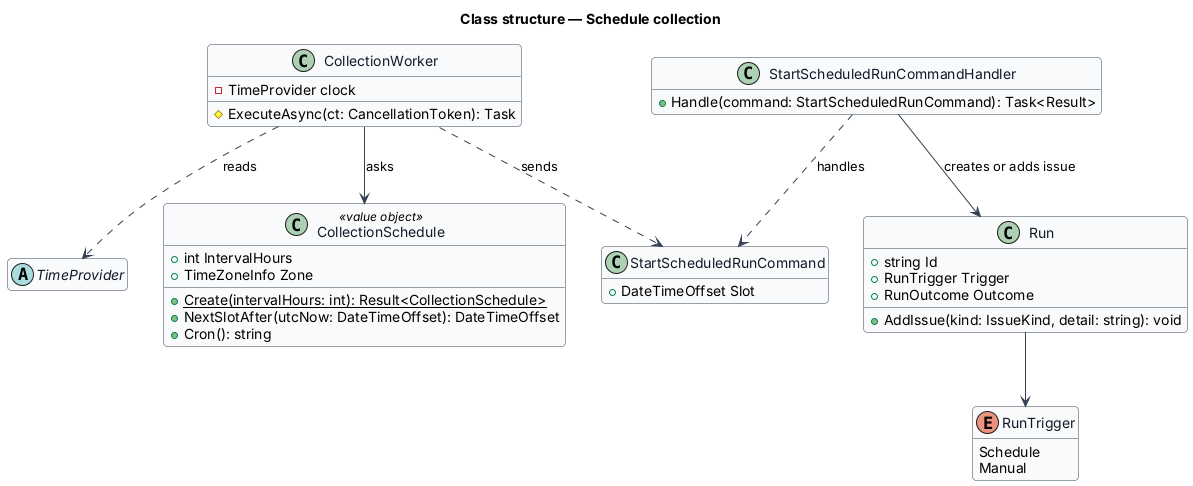

The diagram above was rendered by PlantUML. Its source (embedded in the PNG):
@startuml
skinparam backgroundColor #FFFFFF
skinparam shadowing false
skinparam roundcorner 8
skinparam defaultFontName Arial
skinparam ArrowColor #344054
skinparam class {
  BorderColor #344054
  FontColor #101828
  BackgroundColor #F9FAFB
}
hide empty members
title Class structure — Schedule collection

class CollectionSchedule <<value object>> {
  +int IntervalHours
  +TimeZoneInfo Zone
  +{static} Create(intervalHours: int): Result<CollectionSchedule>
  +NextSlotAfter(utcNow: DateTimeOffset): DateTimeOffset
  +Cron(): string
}
class CollectionWorker {
  -TimeProvider clock
  #ExecuteAsync(ct: CancellationToken): Task
}
class StartScheduledRunCommand {
  +DateTimeOffset Slot
}
class StartScheduledRunCommandHandler {
  +Handle(command: StartScheduledRunCommand): Task<Result>
}
class Run {
  +string Id
  +RunTrigger Trigger
  +RunOutcome Outcome
  +AddIssue(kind: IssueKind, detail: string): void
}
enum RunTrigger {
  Schedule
  Manual
}
abstract class TimeProvider
CollectionWorker --> CollectionSchedule : asks
CollectionWorker ..> TimeProvider : reads
CollectionWorker ..> StartScheduledRunCommand : sends
StartScheduledRunCommandHandler ..> StartScheduledRunCommand : handles
StartScheduledRunCommandHandler --> Run : creates or adds issue
Run --> RunTrigger
@enduml